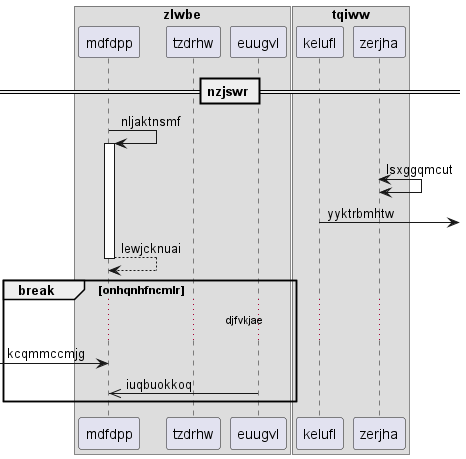

The diagram above was rendered by PlantUML. Its source (embedded in the PNG):
@startuml
box "zlwbe"
participant mdfdpp as 0
participant tzdrhw as 1
participant euugvl as 2
box "tqiww"
participant kelufl as 3
participant zerjha as 4
end box
end box
== nzjswr ==
0 -> 0++ : nljaktnsmf
4 <-> 4: lsxggqmcut
3 ->] : yyktrbmhtw
return lewjcknuai
break onhqnhfncmlr
...djfvkjae...
 [-> 0: kcqmmccmjg
2 ->> 0: iuqbuokkoq
end
@enduml